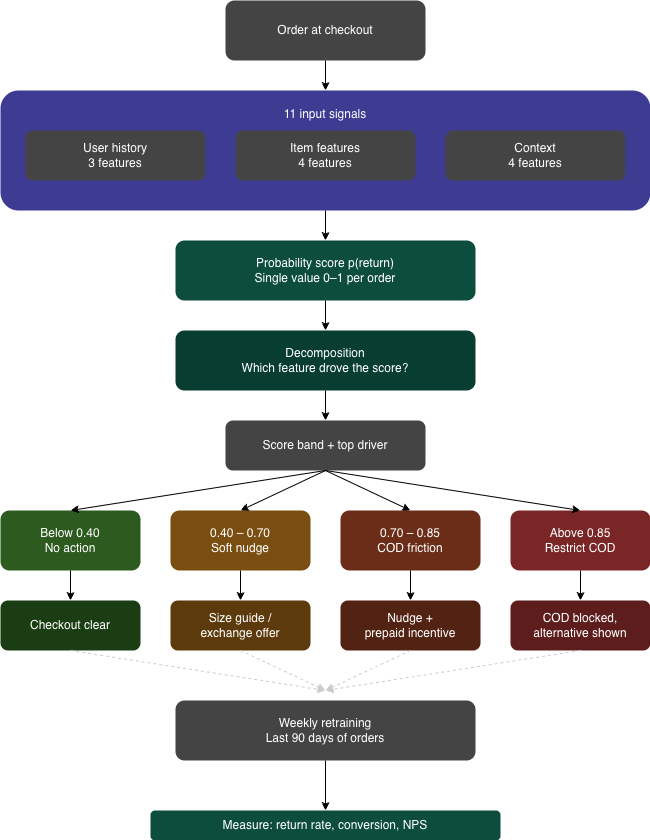

The diagram above was exported from draw.io. Its source (the exported page's mxGraphModel, read from the mxfile embedded in the PNG):
<mxGraphModel dx="964" dy="646" grid="1" gridSize="10" guides="1" tooltips="1" connect="1" arrows="1" fold="1" page="1" pageScale="1" pageWidth="850" pageHeight="1100" math="0" shadow="0">
  <root>
    <mxCell id="0" />
    <mxCell id="1" parent="0" />
    <mxCell id="2" parent="1" style="rounded=1;whiteSpace=wrap;html=1;fillColor=#444444;fontColor=#ffffff;strokeColor=none;" value="Order at checkout" vertex="1">
      <mxGeometry height="60" width="200" x="325" y="40" as="geometry" />
    </mxCell>
    <mxCell id="3" parent="1" style="rounded=1;whiteSpace=wrap;html=1;fillColor=#3e3b92;fontColor=#ffffff;strokeColor=none;verticalAlign=top;spacingTop=10;" value="11 input signals" vertex="1">
      <mxGeometry height="120" width="650" x="100" y="130" as="geometry" />
    </mxCell>
    <mxCell id="4" parent="1" style="rounded=1;whiteSpace=wrap;html=1;fillColor=#444444;fontColor=#ffffff;strokeColor=none;" value="User history&#10;3 features" vertex="1">
      <mxGeometry height="50" width="180" x="125" y="170" as="geometry" />
    </mxCell>
    <mxCell id="5" parent="1" style="rounded=1;whiteSpace=wrap;html=1;fillColor=#444444;fontColor=#ffffff;strokeColor=none;" value="Item features&#10;4 features" vertex="1">
      <mxGeometry height="50" width="180" x="335" y="170" as="geometry" />
    </mxCell>
    <mxCell id="6" parent="1" style="rounded=1;whiteSpace=wrap;html=1;fillColor=#444444;fontColor=#ffffff;strokeColor=none;" value="Context&#10;4 features" vertex="1">
      <mxGeometry height="50" width="180" x="545" y="170" as="geometry" />
    </mxCell>
    <mxCell id="7" parent="1" style="rounded=1;whiteSpace=wrap;html=1;fillColor=#0d4d3e;fontColor=#ffffff;strokeColor=none;" value="Probability score p(return)&#10;Single value 0–1 per order" vertex="1">
      <mxGeometry height="60" width="300" x="275" y="280" as="geometry" />
    </mxCell>
    <mxCell id="8" parent="1" style="rounded=1;whiteSpace=wrap;html=1;fillColor=#083d31;fontColor=#ffffff;strokeColor=none;" value="Decomposition&#10;Which feature drove the score?" vertex="1">
      <mxGeometry height="60" width="300" x="275" y="370" as="geometry" />
    </mxCell>
    <mxCell id="9" parent="1" style="rounded=1;whiteSpace=wrap;html=1;fillColor=#444444;fontColor=#ffffff;strokeColor=none;" value="Score band + top driver" vertex="1">
      <mxGeometry height="50" width="200" x="325" y="460" as="geometry" />
    </mxCell>
    <mxCell id="10" parent="1" style="rounded=1;whiteSpace=wrap;html=1;fillColor=#2d5a1e;fontColor=#ffffff;strokeColor=none;" value="Below 0.40&#10;No action" vertex="1">
      <mxGeometry height="60" width="140" x="100" y="550" as="geometry" />
    </mxCell>
    <mxCell id="11" parent="1" style="rounded=1;whiteSpace=wrap;html=1;fillColor=#1a3d13;fontColor=#ffffff;strokeColor=none;" value="Checkout clear" vertex="1">
      <mxGeometry height="50" width="140" x="100" y="640" as="geometry" />
    </mxCell>
    <mxCell id="12" parent="1" style="rounded=1;whiteSpace=wrap;html=1;fillColor=#7a4e10;fontColor=#ffffff;strokeColor=none;" value="0.40 – 0.70&#10;Soft nudge" vertex="1">
      <mxGeometry height="60" width="140" x="270" y="550" as="geometry" />
    </mxCell>
    <mxCell id="13" parent="1" style="rounded=1;whiteSpace=wrap;html=1;fillColor=#5c3a0c;fontColor=#ffffff;strokeColor=none;" value="Size guide /&#10;exchange offer" vertex="1">
      <mxGeometry height="50" width="140" x="270" y="640" as="geometry" />
    </mxCell>
    <mxCell id="14" parent="1" style="rounded=1;whiteSpace=wrap;html=1;fillColor=#6b2d18;fontColor=#ffffff;strokeColor=none;" value="0.70 – 0.85&#10;COD friction" vertex="1">
      <mxGeometry height="60" width="140" x="440" y="550" as="geometry" />
    </mxCell>
    <mxCell id="15" parent="1" style="rounded=1;whiteSpace=wrap;html=1;fillColor=#522212;fontColor=#ffffff;strokeColor=none;" value="Nudge +&#10;prepaid incentive" vertex="1">
      <mxGeometry height="50" width="140" x="440" y="640" as="geometry" />
    </mxCell>
    <mxCell id="16" parent="1" style="rounded=1;whiteSpace=wrap;html=1;fillColor=#7a2626;fontColor=#ffffff;strokeColor=none;" value="Above 0.85&#10;Restrict COD" vertex="1">
      <mxGeometry height="60" width="140" x="610" y="550" as="geometry" />
    </mxCell>
    <mxCell id="17" parent="1" style="rounded=1;whiteSpace=wrap;html=1;fillColor=#5e1d1d;fontColor=#ffffff;strokeColor=none;" value="COD blocked,&#10;alternative shown" vertex="1">
      <mxGeometry height="50" width="140" x="610" y="640" as="geometry" />
    </mxCell>
    <mxCell id="19" parent="1" style="rounded=1;whiteSpace=wrap;html=1;fillColor=#444444;fontColor=#ffffff;strokeColor=none;" value="Weekly retraining&#10;Last 90 days of orders" vertex="1">
      <mxGeometry height="60" width="300" x="275" y="740" as="geometry" />
    </mxCell>
    <mxCell id="20" parent="1" style="rounded=1;whiteSpace=wrap;html=1;fillColor=#0d4d3e;fontColor=#ffffff;strokeColor=none;" value="Measure: return rate, conversion, NPS" vertex="1">
      <mxGeometry height="30" width="350" x="250" y="850" as="geometry" />
    </mxCell>
    <mxCell id="21" edge="1" parent="1" source="2" style="endArrow=classic;html=1;exitX=0.5;exitY=1;entryX=0.5;entryY=0;" target="3" value="">
      <mxGeometry height="50" relative="1" width="50" as="geometry" />
    </mxCell>
    <mxCell id="22" edge="1" parent="1" source="3" style="endArrow=classic;html=1;exitX=0.5;exitY=1;entryX=0.5;entryY=0;" target="7" value="">
      <mxGeometry height="50" relative="1" width="50" as="geometry" />
    </mxCell>
    <mxCell id="23" edge="1" parent="1" source="7" style="endArrow=classic;html=1;exitX=0.5;exitY=1;entryX=0.5;entryY=0;" target="8" value="">
      <mxGeometry height="50" relative="1" width="50" as="geometry" />
    </mxCell>
    <mxCell id="24" edge="1" parent="1" source="8" style="endArrow=classic;html=1;exitX=0.5;exitY=1;entryX=0.5;entryY=0;" target="9" value="">
      <mxGeometry height="50" relative="1" width="50" as="geometry" />
    </mxCell>
    <mxCell id="25" edge="1" parent="1" source="9" style="endArrow=classic;html=1;exitX=0.5;exitY=1;entryX=0.5;entryY=0;" target="10" value="">
      <mxGeometry height="50" relative="1" width="50" as="geometry" />
    </mxCell>
    <mxCell id="26" edge="1" parent="1" source="9" style="endArrow=classic;html=1;exitX=0.5;exitY=1;entryX=0.5;entryY=0;" target="12" value="">
      <mxGeometry height="50" relative="1" width="50" as="geometry" />
    </mxCell>
    <mxCell id="27" edge="1" parent="1" source="9" style="endArrow=classic;html=1;exitX=0.5;exitY=1;entryX=0.5;entryY=0;" target="14" value="">
      <mxGeometry height="50" relative="1" width="50" as="geometry" />
    </mxCell>
    <mxCell id="28" edge="1" parent="1" source="9" style="endArrow=classic;html=1;exitX=0.5;exitY=1;entryX=0.5;entryY=0;" target="16" value="">
      <mxGeometry height="50" relative="1" width="50" as="geometry" />
    </mxCell>
    <mxCell id="29" edge="1" parent="1" source="10" style="endArrow=classic;html=1;exitX=0.5;exitY=1;entryX=0.5;entryY=0;" target="11" value="">
      <mxGeometry height="50" relative="1" width="50" as="geometry" />
    </mxCell>
    <mxCell id="30" edge="1" parent="1" source="12" style="endArrow=classic;html=1;exitX=0.5;exitY=1;entryX=0.5;entryY=0;" target="13" value="">
      <mxGeometry height="50" relative="1" width="50" as="geometry" />
    </mxCell>
    <mxCell id="31" edge="1" parent="1" source="14" style="endArrow=classic;html=1;exitX=0.5;exitY=1;entryX=0.5;entryY=0;" target="15" value="">
      <mxGeometry height="50" relative="1" width="50" as="geometry" />
    </mxCell>
    <mxCell id="32" edge="1" parent="1" source="16" style="endArrow=classic;html=1;exitX=0.5;exitY=1;entryX=0.5;entryY=0;" target="17" value="">
      <mxGeometry height="50" relative="1" width="50" as="geometry" />
    </mxCell>
    <mxCell id="33" edge="1" parent="1" source="11" style="endArrow=classic;html=1;exitX=0.5;exitY=1;entryX=0.5;entryY=0;dashed=1;strokeColor=#cccccc;" value="">
      <mxGeometry height="50" relative="1" width="50" as="geometry">
        <mxPoint x="425" y="730" as="targetPoint" />
      </mxGeometry>
    </mxCell>
    <mxCell id="34" edge="1" parent="1" source="13" style="endArrow=classic;html=1;exitX=0.5;exitY=1;entryX=0.5;entryY=0;dashed=1;strokeColor=#cccccc;" value="">
      <mxGeometry height="50" relative="1" width="50" as="geometry">
        <mxPoint x="425" y="730" as="targetPoint" />
      </mxGeometry>
    </mxCell>
    <mxCell id="35" edge="1" parent="1" source="15" style="endArrow=classic;html=1;exitX=0.5;exitY=1;entryX=0.5;entryY=0;dashed=1;strokeColor=#cccccc;" value="">
      <mxGeometry height="50" relative="1" width="50" as="geometry">
        <mxPoint x="425" y="730" as="targetPoint" />
      </mxGeometry>
    </mxCell>
    <mxCell id="36" edge="1" parent="1" source="17" style="endArrow=classic;html=1;exitX=0.5;exitY=1;entryX=0.5;entryY=0;dashed=1;strokeColor=#cccccc;" value="">
      <mxGeometry height="50" relative="1" width="50" as="geometry">
        <mxPoint x="425" y="730" as="targetPoint" />
      </mxGeometry>
    </mxCell>
    <mxCell id="38" edge="1" parent="1" source="19" style="endArrow=classic;html=1;exitX=0.5;exitY=1;entryX=0.5;entryY=0;" target="20" value="">
      <mxGeometry height="50" relative="1" width="50" as="geometry" />
    </mxCell>
  </root>
</mxGraphModel>